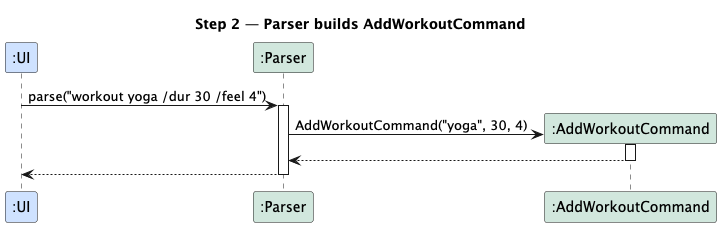

The diagram above was rendered by PlantUML. Its source (embedded in the PNG):
@startuml
skinparam backgroundColor #FFFFFF
skinparam shadowing false

title Step 2 — Parser builds AddWorkoutCommand

participant ":UI" as UI #CFE2FF
participant ":Parser" as Parser                   #D1E7DD

UI -> Parser ++ : parse("workout yoga /dur 30 /feel 4")

' Construct the command here (creation + activation attach to header)
create ":AddWorkoutCommand" as Cmd #D1E7DD
Parser -> Cmd ++ : AddWorkoutCommand("yoga", 30, 4)
return

Parser --> UI :
deactivate Parser
@enduml